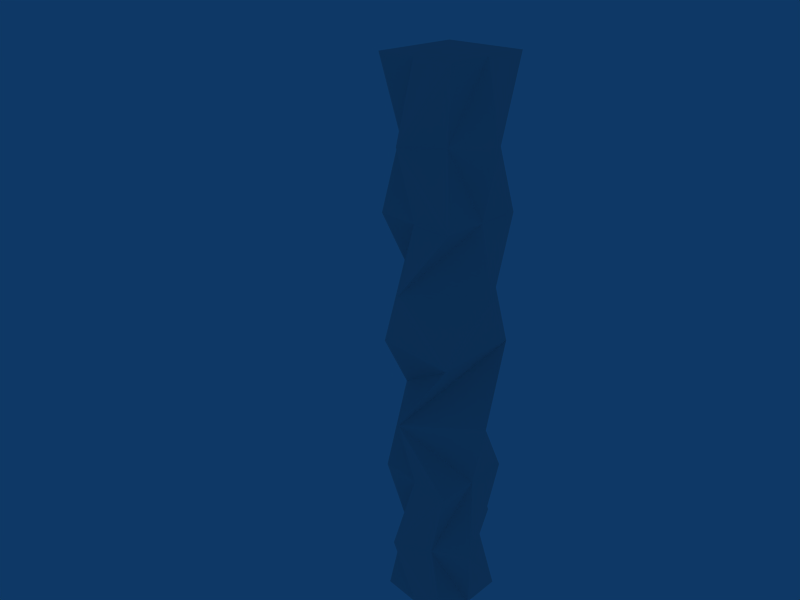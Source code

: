 # Source: 1312.blend  (saved by Blender 2.49.2; exported with 4.5.12 LTS)
import bpy
from mathutils import Matrix  # noqa: F401  (used for matrix-valued properties, if any)

bpy.ops.wm.read_factory_settings(use_empty=True)
scene = bpy.context.scene
scene.name = 'Scene'

# ---- collections
col_collection_1 = bpy.data.collections.new('Collection 1'); scene.collection.children.link(col_collection_1)

# ---- world
world_world = bpy.data.worlds.new('World'); scene.world = world_world
world_world.color = (0.05656, 0.2208, 0.4)
world_world.use_sun_shadow = False
world_world.sun_shadow_jitter_overblur = 0.0
world_world.cycles.sampling_method = 'MANUAL'
world_world.cycles.sample_map_resolution = 256

# ---- cameras
cam_camera = bpy.data.cameras.new('Camera')
cam_camera.passepartout_alpha = 0.2
cam_camera.clip_end = 100.0
cam_camera.lens = 35.0
cam_camera.ortho_scale = 7.314
cam_camera.show_passepartout = False
cam_camera.show_safe_areas = True
cam_camera.dof.focus_distance = 0.0
cam_camera.dof.aperture_fstop = 128.0

# ---- meshes
me_cube = bpy.data.meshes.new('Cube')
me_cube.from_pydata([(1.0, 1.0, -1.0), (1.0, -1.0, -1.0), (-1.0, -1.0, -1.0), (-1.0, 1.0, -1.0), (1.0, 1.0, 1.0), (1.0, -1.0, 1.0), (-1.0, -1.0, 1.0), (-1.0, 1.0, 1.0), (1.0, -1.0, 0.08), (1.0, 1.0, 0.08), (-1.0, -1.0, 0.08), (-1.0, 1.0, 0.08), (1.0, -1.0, -0.4276), (1.0, 1.0, -0.4276), (-1.0, -1.0, -0.4276), (-1.0, 1.0, -0.4276), (1.0, -1.0, 0.5262), (1.0, 1.0, 0.5262), (-1.0, -1.0, 0.5262), (-1.0, 1.0, 0.5262), (-0.09277, -1.391, 0.3053), (1.434, -0.04954, 0.3053), (-1.434, 0.04954, 0.3053), (0.09277, 1.391, 0.3053), (-0.1314, -1.388, -0.1713), (1.432, -0.08711, -0.1713), (-1.432, 0.08711, -0.1713), (0.1314, 1.388, -0.1713), (-5.96e-08, -1.0, -1.0), (1.0, -2.98e-08, -1.0), (1.788e-07, 1.0, -1.0), (-1.0, 2.682e-07, -1.0), (-0.4413, -1.327, -0.7138), (1.378, -0.3898, -0.7138), (-1.378, 0.3898, -0.7138), (0.4413, 1.327, -0.7138), (1.0, -1.49e-07, -0.4276), (-2.086e-07, -1.0, -0.4276), (-1.0, 2.384e-07, -0.4276), (2.086e-07, 1.0, -0.4276), (5.96e-08, 1.192e-07, -1.0), (0.4683, -0.8582, -0.7138), (-0.9097, -0.4683, -0.7138), (-0.4683, 0.8582, -0.7138), (0.9097, 0.4683, -0.7138), (1.0, -5.662e-07, 1.0), (-5.066e-07, -1.0, 1.0), (-1.0, 1.788e-07, 1.0), (2.682e-07, 1.0, 1.0), (-0.09261, -1.391, 0.7631), (1.434, -0.04938, 0.7631), (-1.434, 0.04938, 0.7631), (0.09261, 1.391, 0.7631), (1.0, -4.172e-07, 0.5262), (-3.278e-07, -1.0, 0.5262), (-1.0, 2.086e-07, 0.5262), (2.384e-07, 1.0, 0.5262), (-1.192e-07, -1.937e-07, 1.0), (0.6709, -0.7203, 0.7631), (-0.7635, -0.6709, 0.7631), (-0.6709, 0.7203, 0.7631), (0.7635, 0.6709, 0.7631)], [], [(9, 21, 20, 8), (8, 20, 22, 10), (10, 22, 23, 11), (21, 9, 11, 23), (25, 9, 8, 24), (24, 8, 10, 26), (26, 10, 11, 27), (9, 25, 27, 11), (29, 1, 28, 40), (0, 29, 40, 30), (40, 28, 2, 31), (30, 40, 31, 3), (33, 13, 36, 41), (0, 33, 41, 29), (41, 36, 12, 32), (29, 41, 32, 1), (32, 12, 37, 42), (1, 32, 42, 28), (42, 37, 14, 34), (28, 42, 34, 2), (34, 14, 38, 43), (2, 34, 43, 31), (43, 38, 15, 35), (31, 43, 35, 3), (33, 0, 30, 44), (13, 33, 44, 39), (44, 30, 3, 35), (39, 44, 35, 15), (36, 25, 24), (12, 36, 24), (36, 13, 25), (37, 24, 26), (14, 37, 26), (37, 12, 24), (38, 26, 27), (15, 38, 27), (38, 14, 26), (39, 27, 25), (13, 39, 25), (39, 15, 27), (48, 7, 47, 57), (4, 48, 57, 45), (57, 47, 6, 46), (45, 57, 46, 5), (50, 4, 45, 58), (17, 50, 58, 53), (58, 45, 5, 49), (53, 58, 49, 16), (49, 5, 46, 59), (16, 49, 59, 54), (59, 46, 6, 51), (54, 59, 51, 18), (51, 6, 47, 60), (18, 51, 60, 55), (60, 47, 7, 52), (55, 60, 52, 19), (50, 17, 56, 61), (4, 50, 61, 48), (61, 56, 19, 52), (48, 61, 52, 7), (53, 20, 21), (17, 53, 21), (53, 16, 20), (54, 22, 20), (16, 54, 20), (54, 18, 22), (55, 23, 22), (18, 55, 22), (55, 19, 23), (56, 21, 23), (19, 56, 23), (56, 17, 21)])
me_cube.use_remesh_preserve_volume = False
me_cube.use_remesh_preserve_attributes = False
me_cube.use_mirror_vertex_groups = False
me_cube.update()

# ---- objects
ob_cube = bpy.data.objects.new('Cube', me_cube)
ob_camera = bpy.data.objects.new('Camera', cam_camera)

# ---- transforms, parenting, visibility, modifiers, constraints
ob_cube.location = (1.356, 0.01282, -0.02042)
ob_cube.scale = (0.5554, 0.5719, 4.001)
ob_cube.lock_rotations_4d = False
ob_cube.empty_display_type = 'ARROWS'
ob_cube.lineart.crease_threshold = 0.0
ob_camera.location = (7.481, -6.508, 5.344)
ob_camera.rotation_euler = (1.109, 0.01082, 0.8149)
ob_camera.lock_rotations_4d = False
ob_camera.empty_display_type = 'ARROWS'
ob_camera.color = (0.0, 0.0, 0.0, 0.0)
ob_camera.display_type = 'WIRE'
ob_camera.lineart.crease_threshold = 0.0

# ---- collection membership
col_collection_1.objects.link(ob_cube)
col_collection_1.objects.link(ob_camera)

# ---- scene / render settings (as saved in the file)
scene.camera = ob_camera
scene.frame_start = 1; scene.frame_end = 250; scene.frame_set(1)
scene.render.engine = 'BLENDER_EEVEE_NEXT'
scene.render.image_settings.file_format = 'JPEG'
scene.render.image_settings.color_mode = 'RGB'
scene.render.image_settings.compression = 90
scene.render.resolution_x = 800
scene.render.resolution_y = 600
scene.render.pixel_aspect_x = 100.0
scene.render.pixel_aspect_y = 100.0
scene.render.fps = 25
scene.render.dither_intensity = 0.0
scene.render.use_compositing = False
scene.render.use_sequencer = False
scene.render.bake_margin = 2
scene.render.bake_bias = 0.0
scene.render.use_stamp_time = False
scene.render.use_stamp_date = False
scene.render.use_stamp_frame = False
scene.render.use_stamp_camera = False
scene.render.use_stamp_scene = False
scene.render.use_stamp_filename = False
scene.render.use_stamp_render_time = False
scene.render.stamp_font_size = 0
scene.cycles.use_denoising = False
scene.cycles.samples = 10
scene.cycles.sampling_pattern = 'TABULATED_SOBOL'
scene.cycles.light_sampling_threshold = 0.0
scene.cycles.use_adaptive_sampling = False
scene.cycles.use_light_tree = False
scene.cycles.blur_glossy = 0.0
scene.cycles.volume_bounces = 1
scene.cycles.pixel_filter_type = 'GAUSSIAN'
scene.cycles.sample_clamp_indirect = 0.0
scene.view_settings.view_transform = 'Raw'
bpy.context.view_layer.update()
